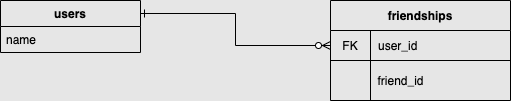

The diagram above was exported from draw.io. Its source (the exported page's mxGraphModel, read from the mxfile embedded in the PNG):
<mxGraphModel dx="658" dy="315" grid="1" gridSize="10" guides="1" tooltips="1" connect="1" arrows="1" fold="1" page="1" pageScale="1" pageWidth="827" pageHeight="1169" background="#E6E6E6" math="0" shadow="0">
  <root>
    <mxCell id="0" />
    <mxCell id="1" parent="0" />
    <mxCell id="6" value="friendships" style="shape=table;startSize=30;container=1;collapsible=0;childLayout=tableLayout;fixedRows=1;rowLines=0;fontStyle=1;align=center;fillColor=none;strokeColor=#000000;fontColor=#000000;" vertex="1" parent="1">
      <mxGeometry x="440" y="400" width="180" height="100" as="geometry" />
    </mxCell>
    <mxCell id="7" value="" style="shape=partialRectangle;html=1;whiteSpace=wrap;collapsible=0;dropTarget=0;pointerEvents=0;fillColor=none;top=0;left=0;bottom=1;right=0;points=[[0,0.5],[1,0.5]];portConstraint=eastwest;strokeColor=#000000;" vertex="1" parent="6">
      <mxGeometry y="30" width="180" height="30" as="geometry" />
    </mxCell>
    <mxCell id="8" value="&lt;font color=&quot;#000000&quot;&gt;FK&lt;/font&gt;" style="shape=partialRectangle;html=1;whiteSpace=wrap;connectable=0;fillColor=none;top=0;left=0;bottom=0;right=0;overflow=hidden;" vertex="1" parent="7">
      <mxGeometry width="40" height="30" as="geometry" />
    </mxCell>
    <mxCell id="9" value="&lt;font color=&quot;#000000&quot;&gt;user_id&lt;/font&gt;" style="shape=partialRectangle;html=1;whiteSpace=wrap;connectable=0;fillColor=none;top=0;left=0;bottom=0;right=0;align=left;spacingLeft=6;overflow=hidden;" vertex="1" parent="7">
      <mxGeometry x="40" width="140" height="30" as="geometry" />
    </mxCell>
    <mxCell id="21" style="edgeStyle=orthogonalEdgeStyle;rounded=0;orthogonalLoop=1;jettySize=auto;html=1;exitX=1;exitY=0.25;exitDx=0;exitDy=0;fontColor=#000000;strokeColor=#000000;entryX=0;entryY=0.5;entryDx=0;entryDy=0;endArrow=ERzeroToMany;endFill=1;startArrow=ERone;startFill=0;" edge="1" parent="1" source="16" target="7">
      <mxGeometry relative="1" as="geometry">
        <mxPoint x="430" y="440" as="targetPoint" />
      </mxGeometry>
    </mxCell>
    <mxCell id="16" value="users" style="swimlane;fontStyle=1;childLayout=stackLayout;horizontal=1;startSize=26;horizontalStack=0;resizeParent=1;resizeParentMax=0;resizeLast=0;collapsible=1;marginBottom=0;fontColor=#000000;strokeColor=#000000;fillColor=none;" vertex="1" parent="1">
      <mxGeometry x="110" y="400" width="140" height="52" as="geometry">
        <mxRectangle x="380" y="380" width="50" height="26" as="alternateBounds" />
      </mxGeometry>
    </mxCell>
    <mxCell id="17" value="name" style="text;strokeColor=none;align=left;verticalAlign=top;spacingLeft=4;spacingRight=4;overflow=hidden;rotatable=0;points=[[0,0.5],[1,0.5]];portConstraint=eastwest;fontColor=#000000;" vertex="1" parent="16">
      <mxGeometry y="26" width="140" height="26" as="geometry" />
    </mxCell>
    <mxCell id="20" value="friend_id" style="text;html=1;align=center;verticalAlign=middle;resizable=0;points=[];autosize=1;strokeColor=none;fontColor=#000000;" vertex="1" parent="1">
      <mxGeometry x="480" y="470" width="60" height="20" as="geometry" />
    </mxCell>
  </root>
</mxGraphModel>